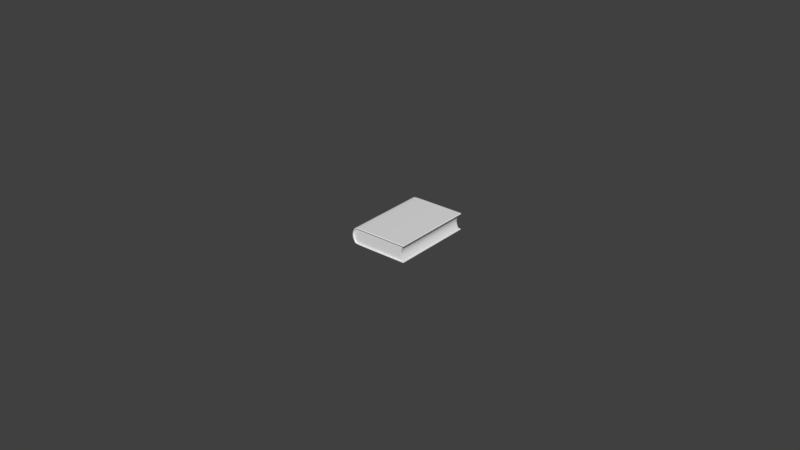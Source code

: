 # Source: lbum02.blend  (saved by Blender 2.79.0; exported with 4.5.12 LTS)
import bpy
from mathutils import Matrix  # noqa: F401  (used for matrix-valued properties, if any)

bpy.ops.wm.read_factory_settings(use_empty=True)
scene = bpy.context.scene
scene.name = 'Scene'

# ---- collections
col_collection_1 = bpy.data.collections.new('Collection 1'); scene.collection.children.link(col_collection_1)

# ---- world
world_world = bpy.data.worlds.new('World'); scene.world = world_world
world_world.color = (0.05088, 0.05088, 0.05088)
world_world.use_sun_shadow = False
world_world.sun_shadow_jitter_overblur = 0.0
world_world.cycles.sampling_method = 'MANUAL'

# ---- meshes
me_cube_002 = bpy.data.meshes.new('Cube.002')
me_cube_002.from_pydata([(-0.9862, -1.0, -1.02), (-0.9862, -1.0, 1.02), (-0.9862, 1.0, -1.02), (-0.9862, 1.0, 1.02), (1.028, -1.0, -1.02), (1.028, -1.0, 1.02), (1.028, 1.0, -1.02), (1.028, 1.0, 1.02), (-1.132, -1.0, 2.348e-05), (-1.132, 1.0, 2.348e-05), (0.8818, 1.0, 2.348e-05), (0.8818, -1.0, 2.348e-05), (-0.9689, -1.0, -1.02), (-0.9689, -1.0, 1.02), (-1.115, -1.0, 2.348e-05), (1.014, -1.0, -1.02), (1.014, -1.0, 1.02), (0.8678, -1.0, 2.348e-05), (-0.9934, -1.0, 0.9809), (-0.9934, 1.0, 0.9809), (1.02, 1.0, 0.9809), (1.02, -1.0, 0.9809), (-0.9761, -1.0, 0.9809), (1.006, -1.0, 0.9809), (-0.992, 1.0, -0.9884), (1.022, 1.0, -0.9884), (1.022, -1.0, -0.9884), (-0.992, -1.0, -0.9884), (-0.9747, -1.0, -0.9884), (1.008, -1.0, -0.9884), (-0.9669, 1.0, -1.02), (-0.9669, 1.0, 1.02), (-1.113, 1.0, 2.348e-05), (-0.9742, 1.0, 0.9809), (-0.9727, 1.0, -0.9884), (1.016, 1.0, 1.02), (0.8703, 1.0, 2.348e-05), (1.009, 1.0, 0.9809), (1.01, 1.0, -0.9884), (1.016, 1.0, -1.02), (1.028, 0.9952, 1.02), (0.8818, 0.9952, 2.348e-05), (1.02, 0.9952, 0.9809), (1.022, 0.9952, -0.9884), (1.028, 0.9952, -1.02), (-0.9862, 0.9952, 1.02), (-0.9934, 0.9952, 0.9809), (-1.132, 0.9952, 2.348e-05), (-0.992, 0.9952, -0.9884), (-0.9862, 0.9952, -1.02), (1.028, -0.9928, 1.02), (0.8818, -0.9928, 2.348e-05), (1.02, -0.9928, 0.9809), (1.022, -0.9928, -0.9884), (-0.9934, -0.9928, 0.9809), (-1.132, -0.9928, 2.348e-05), (-0.992, -0.9928, -0.9884), (-0.9862, -0.9928, -1.02), (1.028, -0.9928, -1.02), (-0.9862, -0.9928, 1.02), (1.014, -1.0, 1.02), (1.014, 1.0, 1.02), (1.014, 0.9952, 1.02), (1.014, -0.9928, 1.02), (-0.9695, 1.0, 1.02), (-0.9695, -1.0, 1.02), (-0.9695, 0.9952, 1.02), (-0.9695, -0.9928, 1.02), (1.028, 0.995, -1.02), (1.016, 0.995, -1.02), (-0.9669, 0.995, -1.02), (-0.9862, 0.995, -1.02), (1.028, -0.993, -1.02), (1.014, -0.993, -1.02), (-0.9688, -0.993, -1.02), (-0.9862, -0.993, -1.02)], [], [(37, 35, 7, 20), (67, 59, 1, 65), (22, 13, 1, 18), (28, 14, 8, 27), (50, 5, 21, 52), (38, 36, 10, 25), (29, 17, 14, 28), (23, 16, 13, 22), (21, 5, 16, 23), (26, 11, 17, 29), (11, 21, 23, 17), (17, 23, 22, 14), (14, 22, 18, 8), (51, 11, 26, 53), (36, 37, 20, 10), (4, 26, 29, 15), (15, 29, 28, 12), (39, 38, 25, 6), (52, 21, 11, 51), (12, 28, 27, 0), (2, 24, 34, 30), (9, 19, 33, 32), (24, 9, 32, 34), (19, 3, 31, 33), (30, 34, 38, 39), (32, 33, 37, 36), (34, 32, 36, 38), (33, 31, 35, 37), (53, 26, 4, 58), (45, 3, 19, 46), (46, 19, 9, 47), (47, 9, 24, 48), (48, 24, 2, 49), (56, 48, 49, 57), (55, 47, 48, 56), (54, 46, 47, 55), (59, 45, 46, 54), (25, 43, 44, 6), (20, 42, 41, 10), (10, 41, 43, 25), (7, 40, 42, 20), (64, 3, 45, 66), (1, 59, 54, 18), (18, 54, 55, 8), (8, 55, 56, 27), (27, 56, 57, 0), (43, 53, 58, 44), (42, 52, 51, 41), (41, 51, 53, 43), (40, 50, 52, 42), (66, 45, 59, 67), (40, 62, 63, 50), (7, 61, 62, 40), (50, 63, 60, 5), (62, 66, 67, 63), (61, 64, 66, 62), (63, 67, 65, 60), (72, 4, 15, 73), (73, 15, 12, 74), (74, 12, 0, 75), (30, 70, 71, 2), (39, 69, 70, 30), (6, 68, 69, 39), (70, 74, 75, 71), (69, 73, 74, 70), (68, 72, 73, 69)])
me_cube_002.polygons.foreach_set('use_smooth', [True] * 66)
me_cube_002.use_remesh_preserve_volume = False
me_cube_002.use_remesh_preserve_attributes = False
me_cube_002.use_mirror_vertex_groups = False
me_cube_002.update()
me_cube_001 = bpy.data.meshes.new('Cube.001')
me_cube_001.from_pydata([(0.9851, -1.0, -1.01), (0.9851, -1.0, 1.01), (0.9851, 1.0, -1.01), (0.9851, 1.0, 1.01), (-1.077, -1.0, 0.0), (-1.077, 1.0, 0.0), (-1.14, -1.0, 0.0), (-1.14, 1.0, 0.0), (0.9851, 1.0, 1.178), (0.9851, -1.0, 1.178), (0.9851, 1.0, -1.178), (0.9851, -1.0, -1.178), (-1.077, -1.043, 0.0), (0.9851, -1.043, -1.01), (0.9851, -1.043, 1.01), (-1.14, -1.043, 0.0), (0.9851, -1.043, 1.178), (0.9851, -1.043, -1.178), (-1.077, 1.043, 0.0), (0.9851, 1.043, -1.01), (0.9851, 1.043, 1.01), (-1.14, 1.043, 0.0), (0.9851, 1.043, 1.178), (0.9851, 1.043, -1.178), (1.043, 1.0, 1.01), (1.043, 1.043, 1.01), (1.043, -1.0, -1.01), (1.043, -1.043, -1.01), (1.043, 1.0, -1.01), (1.043, -1.0, 1.01), (1.043, -1.043, 1.01), (1.043, 1.0, 1.178), (1.043, -1.0, 1.178), (1.043, 1.043, 1.178), (1.043, -1.0, -1.178), (1.043, 1.0, -1.178), (1.043, -1.043, 1.178), (1.043, -1.043, -1.178), (1.043, 1.043, -1.178), (1.043, 1.043, -1.01), (0.9851, -0.996, -1.01), (0.9851, -0.996, 1.01), (-1.14, -0.996, 0.0), (0.9851, -0.996, 1.178), (0.9851, -0.996, -1.178), (1.043, -0.996, -1.01), (1.043, -0.996, 1.01), (1.043, -0.996, 1.178), (1.043, -0.996, -1.178), (0.9851, 0.992, -1.01), (-1.14, 0.992, 0.0), (0.9851, 0.992, -1.178), (1.043, 0.992, -1.01), (1.043, 0.992, -1.178), (0.9851, 0.992, 1.01), (0.9851, 0.992, 1.178), (1.043, 0.992, 1.01), (1.043, 0.992, 1.178), (0.9788, -1.0, -1.01), (0.9788, -1.0, -1.178), (0.9788, -1.043, -1.01), (0.9788, -1.043, -1.178), (0.9788, 1.0, -1.01), (0.9788, 1.0, -1.178), (0.9788, 1.043, -1.01), (0.9788, 1.043, -1.178), (0.9788, -0.996, -1.178), (0.9788, 0.992, -1.178), (0.9776, 1.0, 1.01), (0.9776, 1.0, 1.178), (0.9776, 1.043, 1.01), (0.9776, 1.043, 1.178), (0.9776, -0.996, 1.178), (0.9776, -1.0, 1.01), (0.9776, -1.0, 1.178), (0.9776, -1.043, 1.01), (0.9776, -1.043, 1.178), (0.9776, 0.992, 1.178), (-0.9135, -1.0, 1.01), (-0.9135, -1.0, 1.178), (-0.9135, -1.043, 1.01), (-0.9135, -1.043, 1.178), (-0.9135, 1.0, 1.01), (-0.9135, 1.0, 1.178), (-0.9135, 1.043, 1.01), (-0.9135, 1.043, 1.178), (-0.9135, -0.996, 1.178), (-0.9135, 0.992, 1.178), (-0.9089, 1.0, -1.01), (-0.9089, 1.0, -1.178), (-0.9089, 1.043, -1.01), (-0.9089, 1.043, -1.178), (-0.9089, -0.996, -1.178), (-0.9089, 0.992, -1.178), (-0.9089, -1.0, -1.01), (-0.9089, -1.0, -1.178), (-0.9089, -1.043, -1.01), (-0.9089, -1.043, -1.178), (-0.9619, -1.0, -0.9996), (-0.9619, 1.0, -0.9996), (-0.9932, 1.0, -1.083), (-0.9619, 1.043, -0.9998), (-0.9932, 1.043, -1.083), (-0.9932, -0.996, -1.083), (-0.9932, 0.992, -1.083), (-0.9932, -1.0, -1.083), (-0.9932, -1.043, -1.083), (-0.9619, -1.043, -0.9998), (-0.9642, -1.0, 0.9996), (-0.9955, -1.0, 1.083), (-0.9955, -1.043, 1.083), (-0.9642, 1.0, 0.9996), (-0.9955, 1.0, 1.083), (-0.9642, 1.043, 0.9998), (-0.9955, 1.043, 1.083), (-0.9955, -0.996, 1.083), (-0.9955, 0.992, 1.083), (-0.9642, -1.043, 0.9998)], [], [(18, 101, 102, 21), (5, 99, 101, 18), (12, 117, 110, 15), (74, 76, 16, 9), (50, 104, 103, 42), (49, 52, 28, 2), (14, 1, 29, 30), (6, 105, 106, 15), (66, 44, 11, 59), (54, 3, 24, 56), (7, 100, 104, 50), (104, 93, 92, 103), (21, 114, 113, 18), (73, 1, 14, 75), (18, 113, 111, 5), (59, 11, 17, 61), (43, 9, 32, 47), (7, 112, 114, 21), (12, 107, 98, 4), (75, 14, 16, 76), (10, 23, 38, 35), (6, 109, 115, 42), (62, 2, 19, 64), (4, 108, 117, 12), (56, 24, 31, 57), (69, 8, 22, 71), (107, 96, 94, 98), (41, 46, 29, 1), (46, 47, 32, 29), (58, 60, 13, 0), (25, 33, 31, 24), (32, 36, 30, 29), (55, 57, 31, 8), (63, 65, 23, 10), (35, 38, 39, 28), (26, 27, 37, 34), (39, 19, 2, 28), (70, 71, 22, 20), (16, 14, 30, 36), (68, 70, 20, 3), (48, 44, 51, 53), (26, 34, 48, 45), (27, 26, 0, 13), (44, 48, 34, 11), (10, 35, 53, 51), (67, 51, 44, 66), (21, 102, 100, 7), (50, 116, 112, 7), (113, 84, 82, 111), (39, 38, 23, 19), (110, 117, 80, 81), (33, 22, 8, 31), (116, 115, 86, 87), (22, 33, 25, 20), (113, 114, 85, 84), (52, 45, 48, 53), (102, 91, 89, 100), (40, 0, 26, 45), (13, 17, 37, 27), (9, 16, 36, 32), (25, 24, 3, 20), (77, 72, 43, 55), (69, 77, 55, 8), (40, 45, 52, 49), (28, 52, 53, 35), (105, 95, 97, 106), (63, 10, 51, 67), (43, 47, 57, 55), (107, 12, 15, 106), (46, 56, 57, 47), (41, 54, 56, 46), (99, 88, 90, 101), (89, 63, 67, 93), (13, 60, 61, 17), (93, 67, 66, 92), (89, 91, 65, 63), (94, 96, 60, 58), (19, 23, 65, 64), (88, 62, 64, 90), (95, 59, 61, 97), (92, 66, 59, 95), (83, 87, 77, 69), (87, 86, 72, 77), (43, 72, 74, 9), (82, 84, 70, 68), (84, 85, 71, 70), (83, 69, 71, 85), (80, 75, 76, 81), (78, 73, 75, 80), (79, 81, 76, 74), (11, 34, 37, 17), (115, 109, 79, 86), (108, 78, 80, 117), (112, 116, 87, 83), (114, 112, 83, 85), (72, 86, 79, 74), (60, 96, 97, 61), (64, 65, 91, 90), (103, 92, 95, 105), (42, 115, 116, 50), (100, 89, 93, 104), (90, 91, 102, 101), (96, 107, 106, 97), (79, 109, 110, 81), (42, 103, 105, 6), (109, 6, 15, 110)])
me_cube_001.polygons.foreach_set('use_smooth', [True] * 106)
_uv = me_cube_001.uv_layers.new(name='UVMap')
_uv.uv.foreach_set('vector', [0.03025, 0.41, 0.03025, 0.41, 0.03025, 0.41, 0.03025, 0.41, 0.9844, 0.5, 0.9844, 0.2879, 0.9948, 0.2878, 0.9948, 0.5, 0.03025, 0.41, 0.03025, 0.41, 0.03025, 0.41, 0.03025, 0.41, 0.4264, 0.6743, 0.4264, 0.6673, 0.428, 0.6673, 0.428, 0.6743, 0.03803, 0.5, 0.03803, 0.4141, 0.2743, 0.4141, 0.2743, 0.5, 0.03025, 0.41, 0.03025, 0.41, 0.03025, 0.41, 0.03025, 0.41, 0.03025, 0.41, 0.03025, 0.41, 0.03025, 0.41, 0.03025, 0.41, 0.2763, 0.5, 0.2763, 0.4141, 0.2822, 0.4141, 0.2822, 0.5, 0.4264, 0.3211, 0.4281, 0.3211, 0.4281, 0.3235, 0.4264, 0.3235, 0.03025, 0.41, 0.03025, 0.41, 0.03025, 0.41, 0.03025, 0.41, 0.03604, 0.5, 0.03604, 0.4141, 0.03803, 0.4141, 0.03803, 0.5, 0.03803, 0.4141, 0.03803, 0.41, 0.2743, 0.41, 0.2743, 0.4141, 0.03025, 0.41, 0.03025, 0.41, 0.03025, 0.41, 0.03025, 0.41, 0.03025, 0.41, 0.03025, 0.41, 0.03025, 0.41, 0.03025, 0.41, 0.9948, 0.5, 0.9948, 0.7122, 0.9844, 0.7121, 0.9844, 0.5, 0.4264, 0.3235, 0.4281, 0.3235, 0.4281, 0.3304, 0.4264, 0.3304, 0.428, 0.6767, 0.428, 0.6743, 0.4331, 0.6743, 0.4331, 0.6767, 0.03604, 0.5, 0.03604, 0.5858, 0.03025, 0.5858, 0.03025, 0.5, 0.0, 0.5, 0.0, 0.2878, 0.02083, 0.2879, 0.02083, 0.5, 0.03025, 0.41, 0.03025, 0.41, 0.03025, 0.41, 0.03025, 0.41, 0.4281, 0.03738, 0.4281, 0.03039, 0.433, 0.03039, 0.433, 0.03738, 0.2763, 0.5, 0.2763, 0.5858, 0.2743, 0.5858, 0.2743, 0.5, 0.03025, 0.41, 0.03025, 0.41, 0.03025, 0.41, 0.03025, 0.41, 0.02083, 0.5, 0.02083, 0.7121, 0.0, 0.7122, 0.0, 0.5, 0.9753, 0.9286, 0.9792, 0.9286, 0.9792, 1.0, 0.9753, 1.0, 0.4264, 0.9603, 0.428, 0.9603, 0.428, 0.9673, 0.4264, 0.9673, 0.0, 0.2878, 0.0, 0.2857, 0.02083, 0.2857, 0.02083, 0.2879, 0.03025, 0.41, 0.03025, 0.41, 0.03025, 0.41, 0.03025, 0.41, 0.02274, 0.9286, 0.02274, 1.0, 0.02083, 1.0, 0.02083, 0.9286, 0.03025, 0.41, 0.03025, 0.41, 0.03025, 0.41, 0.03025, 0.41, 1.0, 0.9286, 1.0, 1.0, 0.9792, 1.0, 0.9792, 0.9286, 0.02083, 1.0, 0.0, 1.0, 0.0, 0.9286, 0.02083, 0.9286, 0.428, 0.9578, 0.4331, 0.9578, 0.4331, 0.9603, 0.428, 0.9603, 0.4264, 0.03738, 0.4264, 0.03039, 0.4281, 0.03039, 0.4281, 0.03738, 0.9792, 0.0, 1.0, 0.0, 1.0, 0.07138, 0.9792, 0.07143, 0.02083, 0.07143, 0.0, 0.07138, 0.0, 0.0, 0.02083, 0.0, 0.03025, 0.41, 0.03025, 0.41, 0.03025, 0.41, 0.03025, 0.41, 0.03025, 0.41, 0.03025, 0.41, 0.03025, 0.41, 0.03025, 0.41, 0.03025, 0.41, 0.03025, 0.41, 0.03025, 0.41, 0.03025, 0.41, 0.03025, 0.41, 0.03025, 0.41, 0.03025, 0.41, 0.03025, 0.41, 0.433, 0.3211, 0.4281, 0.3211, 0.4281, 0.03983, 0.433, 0.03983, 0.02083, 0.07143, 0.02083, 0.0, 0.02274, 0.0, 0.02274, 0.07143, 0.03025, 0.41, 0.03025, 0.41, 0.03025, 0.41, 0.03025, 0.41, 0.4281, 0.3211, 0.433, 0.3211, 0.433, 0.3235, 0.4281, 0.3235, 0.4281, 0.03738, 0.433, 0.03738, 0.433, 0.03983, 0.4281, 0.03983, 0.4264, 0.03983, 0.4281, 0.03983, 0.4281, 0.3211, 0.4264, 0.3211, 0.03025, 0.5, 0.03025, 0.4141, 0.03604, 0.4141, 0.03604, 0.5, 0.03803, 0.5, 0.03803, 0.5858, 0.03604, 0.5858, 0.03604, 0.5, 0.9948, 0.7122, 0.9948, 0.7143, 0.9844, 0.7143, 0.9844, 0.7121, 0.03025, 0.41, 0.03025, 0.41, 0.03025, 0.41, 0.03025, 0.41, 0.03025, 0.41, 0.03025, 0.41, 0.03025, 0.41, 0.03025, 0.41, 0.4331, 0.9673, 0.428, 0.9673, 0.428, 0.9603, 0.4331, 0.9603, 0.03803, 0.5858, 0.2743, 0.5858, 0.2743, 0.59, 0.03803, 0.59, 0.03025, 0.41, 0.03025, 0.41, 0.03025, 0.41, 0.03025, 0.41, 0.03025, 0.41, 0.03025, 0.41, 0.03025, 0.41, 0.03025, 0.41, 0.9753, 0.07143, 0.02274, 0.07143, 0.02274, 0.0, 0.9753, 0.0, 0.03025, 0.4141, 0.03025, 0.41, 0.03604, 0.41, 0.03604, 0.4141, 0.03025, 0.41, 0.03025, 0.41, 0.03025, 0.41, 0.03025, 0.41, 0.03025, 0.41, 0.03025, 0.41, 0.03025, 0.41, 0.03025, 0.41, 0.428, 0.6743, 0.428, 0.6673, 0.4331, 0.6673, 0.4331, 0.6743, 0.03025, 0.41, 0.03025, 0.41, 0.03025, 0.41, 0.03025, 0.41, 0.4264, 0.9578, 0.4264, 0.6767, 0.428, 0.6767, 0.428, 0.9578, 0.4264, 0.9603, 0.4264, 0.9578, 0.428, 0.9578, 0.428, 0.9603, 0.03025, 0.41, 0.03025, 0.41, 0.03025, 0.41, 0.03025, 0.41, 0.9792, 0.07143, 0.9753, 0.07143, 0.9753, 0.0, 0.9792, 0.0, 0.2763, 0.4141, 0.2763, 0.41, 0.2822, 0.41, 0.2822, 0.4141, 0.4264, 0.03738, 0.4281, 0.03738, 0.4281, 0.03983, 0.4264, 0.03983, 0.428, 0.6767, 0.4331, 0.6767, 0.4331, 0.9578, 0.428, 0.9578, 0.03025, 0.41, 0.03025, 0.41, 0.03025, 0.41, 0.03025, 0.41, 0.02274, 0.9286, 0.9753, 0.9286, 0.9753, 1.0, 0.02274, 1.0, 0.03025, 0.41, 0.03025, 0.41, 0.03025, 0.41, 0.03025, 0.41, 0.9844, 0.2879, 0.9844, 0.2857, 0.9948, 0.2857, 0.9948, 0.2878, 0.223, 0.03738, 0.4264, 0.03738, 0.4264, 0.03983, 0.223, 0.03983, 0.03025, 0.41, 0.03025, 0.41, 0.03025, 0.41, 0.03025, 0.41, 0.223, 0.03983, 0.4264, 0.03983, 0.4264, 0.3211, 0.223, 0.3211, 0.223, 0.03738, 0.223, 0.03039, 0.4264, 0.03039, 0.4264, 0.03738, 0.03025, 0.41, 0.03025, 0.41, 0.03025, 0.41, 0.03025, 0.41, 0.03025, 0.41, 0.03025, 0.41, 0.03025, 0.41, 0.03025, 0.41, 0.03025, 0.41, 0.03025, 0.41, 0.03025, 0.41, 0.03025, 0.41, 0.223, 0.3235, 0.4264, 0.3235, 0.4264, 0.3304, 0.223, 0.3304, 0.223, 0.3211, 0.4264, 0.3211, 0.4264, 0.3235, 0.223, 0.3235, 0.2231, 0.9603, 0.2231, 0.9578, 0.4264, 0.9578, 0.4264, 0.9603, 0.2231, 0.9578, 0.2231, 0.6767, 0.4264, 0.6767, 0.4264, 0.9578, 0.428, 0.6767, 0.4264, 0.6767, 0.4264, 0.6743, 0.428, 0.6743, 0.03025, 0.41, 0.03025, 0.41, 0.03025, 0.41, 0.03025, 0.41, 0.03025, 0.41, 0.03025, 0.41, 0.03025, 0.41, 0.03025, 0.41, 0.2231, 0.9603, 0.4264, 0.9603, 0.4264, 0.9673, 0.2231, 0.9673, 0.03025, 0.41, 0.03025, 0.41, 0.03025, 0.41, 0.03025, 0.41, 0.03025, 0.41, 0.03025, 0.41, 0.03025, 0.41, 0.03025, 0.41, 0.2231, 0.6743, 0.2231, 0.6673, 0.4264, 0.6673, 0.4264, 0.6743, 0.4281, 0.3235, 0.433, 0.3235, 0.433, 0.3304, 0.4281, 0.3304, 0.2743, 0.5858, 0.2763, 0.5858, 0.2763, 0.59, 0.2743, 0.59, 0.02083, 0.7121, 0.02083, 0.7143, 0.0, 0.7143, 0.0, 0.7122, 0.03604, 0.5858, 0.03803, 0.5858, 0.03803, 0.59, 0.03604, 0.59, 0.03025, 0.5858, 0.03604, 0.5858, 0.03604, 0.59, 0.03025, 0.59, 0.4264, 0.6767, 0.2231, 0.6767, 0.2231, 0.6743, 0.4264, 0.6743, 0.03025, 0.41, 0.03025, 0.41, 0.03025, 0.41, 0.03025, 0.41, 0.03025, 0.41, 0.03025, 0.41, 0.03025, 0.41, 0.03025, 0.41, 0.2743, 0.4141, 0.2743, 0.41, 0.2763, 0.41, 0.2763, 0.4141, 0.2743, 0.5, 0.2743, 0.5858, 0.03803, 0.5858, 0.03803, 0.5, 0.03604, 0.4141, 0.03604, 0.41, 0.03803, 0.41, 0.03803, 0.4141, 0.03025, 0.41, 0.03025, 0.41, 0.03025, 0.41, 0.03025, 0.41, 0.03025, 0.41, 0.03025, 0.41, 0.03025, 0.41, 0.03025, 0.41, 0.2763, 0.59, 0.2763, 0.5858, 0.2822, 0.5858, 0.2822, 0.59, 0.2743, 0.5, 0.2743, 0.4141, 0.2763, 0.4141, 0.2763, 0.5, 0.2763, 0.5858, 0.2763, 0.5, 0.2822, 0.5, 0.2822, 0.5858])
me_cube_001.use_remesh_preserve_volume = False
me_cube_001.use_remesh_preserve_attributes = False
me_cube_001.use_mirror_vertex_groups = False
me_cube_001.update()

# ---- objects
ob_cube_001 = bpy.data.objects.new('Cube.001', me_cube_002)
ob_cube_000 = bpy.data.objects.new('Cube.000', me_cube_001)

# ---- transforms, parenting, visibility, modifiers, constraints
ob_cube_001.location = (0.000987, 0.0, 0.0)
ob_cube_001.scale = (0.1552, 0.23, 0.04284)
ob_cube_001.hide_viewport = True
ob_cube_001.lineart.crease_threshold = 0.0
_m = ob_cube_001.modifiers.new('Subsurf', 'SUBSURF')
_m.uv_smooth = 'PRESERVE_CORNERS'
_m.levels = 3
_m.render_levels = 3
_m.show_only_control_edges = False
ob_cube_000.location = (0.002392, 0.0, 0.0)
ob_cube_000.scale = (0.16, 0.23, 0.04159)
ob_cube_000.lineart.crease_threshold = 0.0
_m = ob_cube_000.modifiers.new('Subsurf', 'SUBSURF')
_m.uv_smooth = 'PRESERVE_CORNERS'
_m.levels = 3
_m.render_levels = 3
_m.show_only_control_edges = False

# ---- collection membership
col_collection_1.objects.link(ob_cube_001)
col_collection_1.objects.link(ob_cube_000)

# ---- scene / render settings (as saved in the file)
scene.frame_start = 1; scene.frame_end = 250; scene.frame_set(1)
scene.render.engine = 'BLENDER_EEVEE_NEXT'
scene.render.resolution_percentage = 50
scene.render.dither_intensity = 0.0
scene.cycles.use_denoising = False
scene.cycles.samples = 128
scene.cycles.sampling_pattern = 'TABULATED_SOBOL'
scene.cycles.use_adaptive_sampling = False
scene.cycles.use_light_tree = False
scene.cycles.blur_glossy = 0.0
scene.cycles.sample_clamp_indirect = 0.0
scene.view_settings.view_transform = 'Standard'
bpy.context.view_layer.update()

# ---- added for rendering (the .blend has no active camera and no usable light): camera, sun
cam_auto = bpy.data.cameras.new('AutoCamera')
cam_auto.lens = 50.0
cam_auto.sensor_width = 36.0
cam_auto.clip_end = 1000.0
ob_auto_camera = bpy.data.objects.new('AutoCamera', cam_auto)
scene.collection.objects.link(ob_auto_camera)
ob_auto_camera.location = (3.26135, -3.97624, 2.65085)
ob_auto_camera.rotation_euler = (1.09748, -7.21219e-08, 0.694738)
scene.camera = ob_auto_camera
light_auto_sun = bpy.data.lights.new('AutoSun', 'SUN')
light_auto_sun.energy = 3.0
light_auto_sun.angle = 0.0523599
ob_auto_sun = bpy.data.objects.new('AutoSun', light_auto_sun)
scene.collection.objects.link(ob_auto_sun)
ob_auto_sun.rotation_euler = (0.872665, 0.174533, 0.523599)
bpy.context.view_layer.update()
